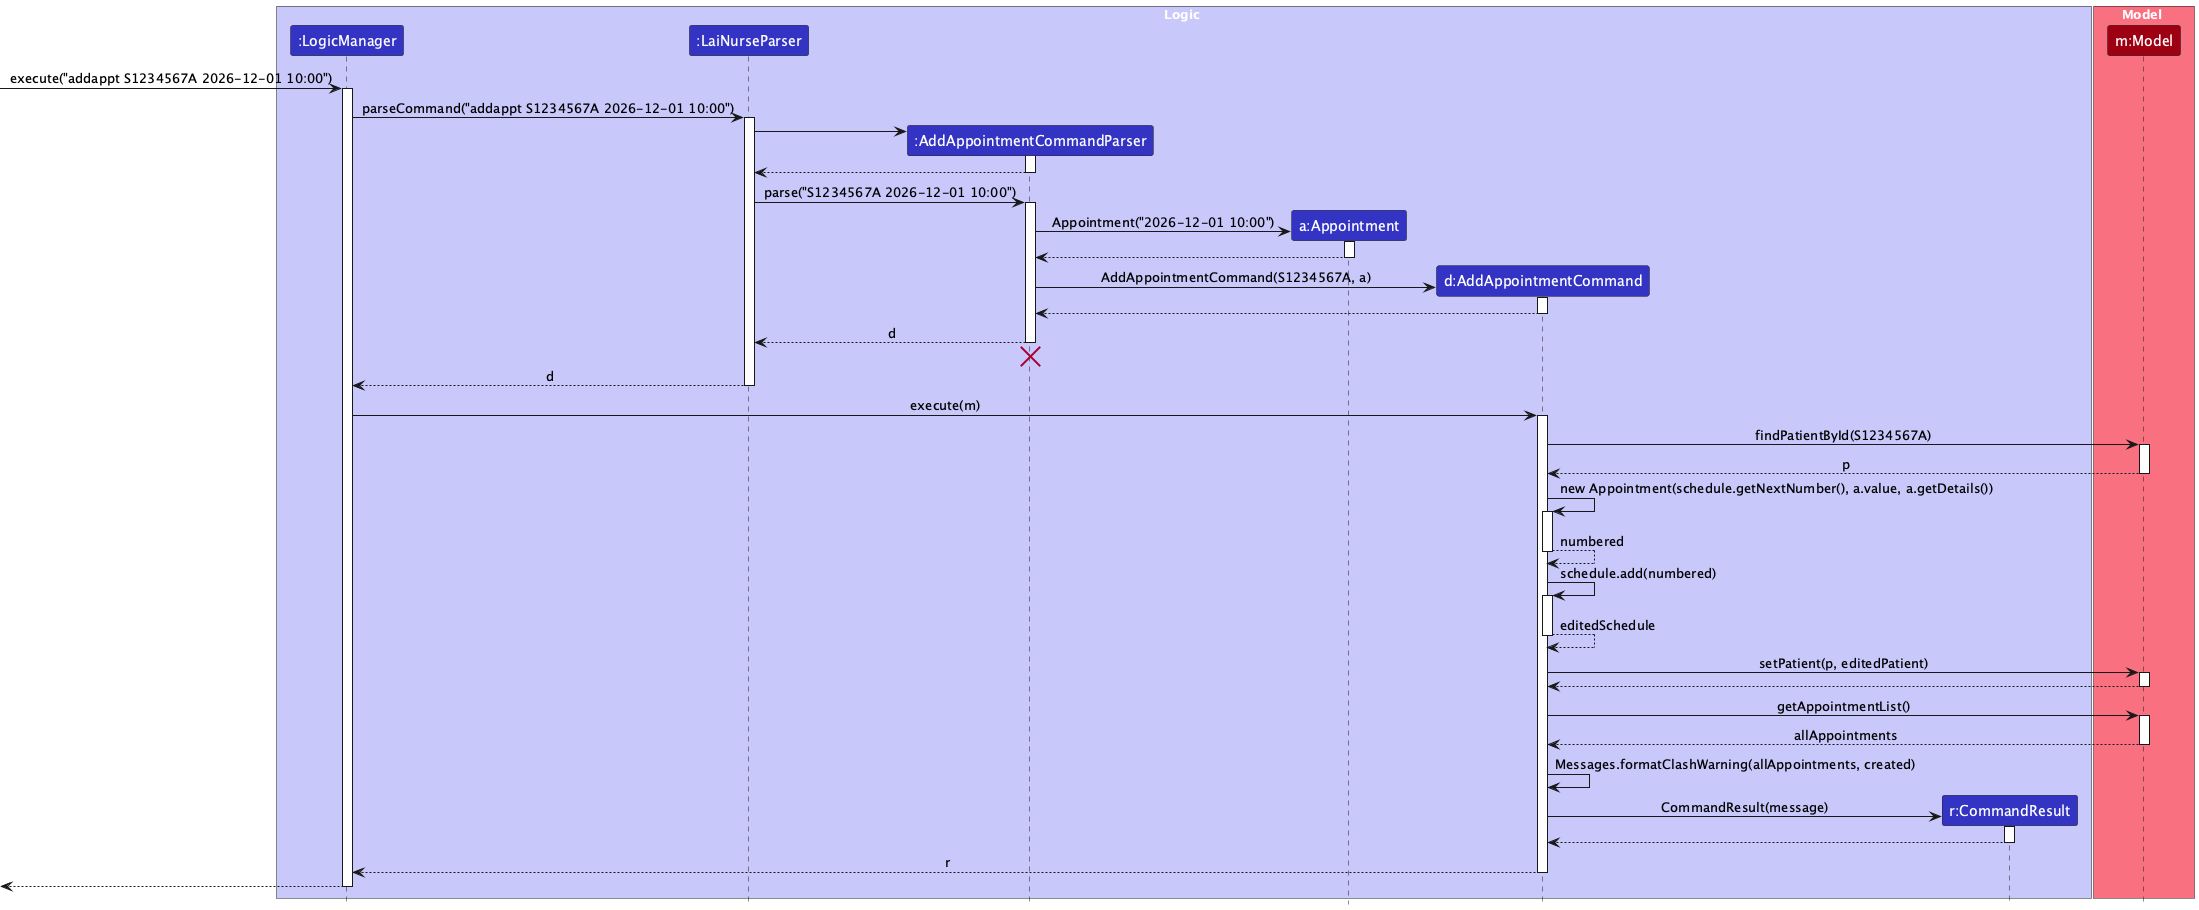

The diagram above was rendered by PlantUML. Its source (embedded in the PNG):
@startuml
!include style.puml
skinparam ArrowFontStyle plain

box Logic LOGIC_COLOR_T1
participant ":LogicManager" as LogicManager LOGIC_COLOR
participant ":LaiNurseParser" as LaiNurseParser LOGIC_COLOR
participant ":AddAppointmentCommandParser" as AddAppointmentCommandParser LOGIC_COLOR
participant "a:Appointment" as Appointment LOGIC_COLOR
participant "d:AddAppointmentCommand" as AddAppointmentCommand LOGIC_COLOR
participant "r:CommandResult" as CommandResult LOGIC_COLOR
end box

box Model MODEL_COLOR_T1
participant "m:Model" as Model MODEL_COLOR
end box

[-> LogicManager : execute("addappt S1234567A 2026-12-01 10:00")
activate LogicManager

LogicManager -> LaiNurseParser : parseCommand("addappt S1234567A 2026-12-01 10:00")
activate LaiNurseParser

create AddAppointmentCommandParser
LaiNurseParser -> AddAppointmentCommandParser
activate AddAppointmentCommandParser

AddAppointmentCommandParser --> LaiNurseParser
deactivate AddAppointmentCommandParser

LaiNurseParser -> AddAppointmentCommandParser : parse("S1234567A 2026-12-01 10:00")
activate AddAppointmentCommandParser

create Appointment
AddAppointmentCommandParser -> Appointment : Appointment("2026-12-01 10:00")
activate Appointment

Appointment --> AddAppointmentCommandParser
deactivate Appointment

create AddAppointmentCommand
AddAppointmentCommandParser -> AddAppointmentCommand : AddAppointmentCommand(S1234567A, a)
activate AddAppointmentCommand

AddAppointmentCommand --> AddAppointmentCommandParser
deactivate AddAppointmentCommand

AddAppointmentCommandParser --> LaiNurseParser : d
deactivate AddAppointmentCommandParser
'Hidden arrow to position the destroy marker below the end of the activation bar.
AddAppointmentCommandParser -[hidden]-> LaiNurseParser
destroy AddAppointmentCommandParser

LaiNurseParser --> LogicManager : d
deactivate LaiNurseParser

LogicManager -> AddAppointmentCommand : execute(m)
activate AddAppointmentCommand

AddAppointmentCommand -> Model : findPatientById(S1234567A)
activate Model

Model --> AddAppointmentCommand : p
deactivate Model

AddAppointmentCommand -> AddAppointmentCommand : new Appointment(schedule.getNextNumber(), a.value, a.getDetails())
activate AddAppointmentCommand
AddAppointmentCommand --> AddAppointmentCommand : numbered
deactivate AddAppointmentCommand

AddAppointmentCommand -> AddAppointmentCommand : schedule.add(numbered)
activate AddAppointmentCommand

AddAppointmentCommand --> AddAppointmentCommand : editedSchedule
deactivate AddAppointmentCommand

AddAppointmentCommand -> Model : setPatient(p, editedPatient)
activate Model

Model --> AddAppointmentCommand
deactivate Model

AddAppointmentCommand -> Model : getAppointmentList()
activate Model
Model --> AddAppointmentCommand : allAppointments
deactivate Model

AddAppointmentCommand -> AddAppointmentCommand : Messages.formatClashWarning(allAppointments, created)


create CommandResult
AddAppointmentCommand -> CommandResult : CommandResult(message)
activate CommandResult

CommandResult --> AddAppointmentCommand
deactivate CommandResult

AddAppointmentCommand --> LogicManager : r
deactivate AddAppointmentCommand

[<--LogicManager
deactivate LogicManager
@enduml